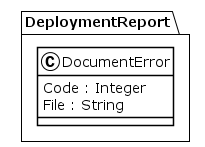

The diagram above was rendered by PlantUML. Its source (embedded in the PNG):
@startuml
!theme plain
package DeploymentReport {
class DocumentError {
	 Code : Integer
	 File : String
}
}
@enduml